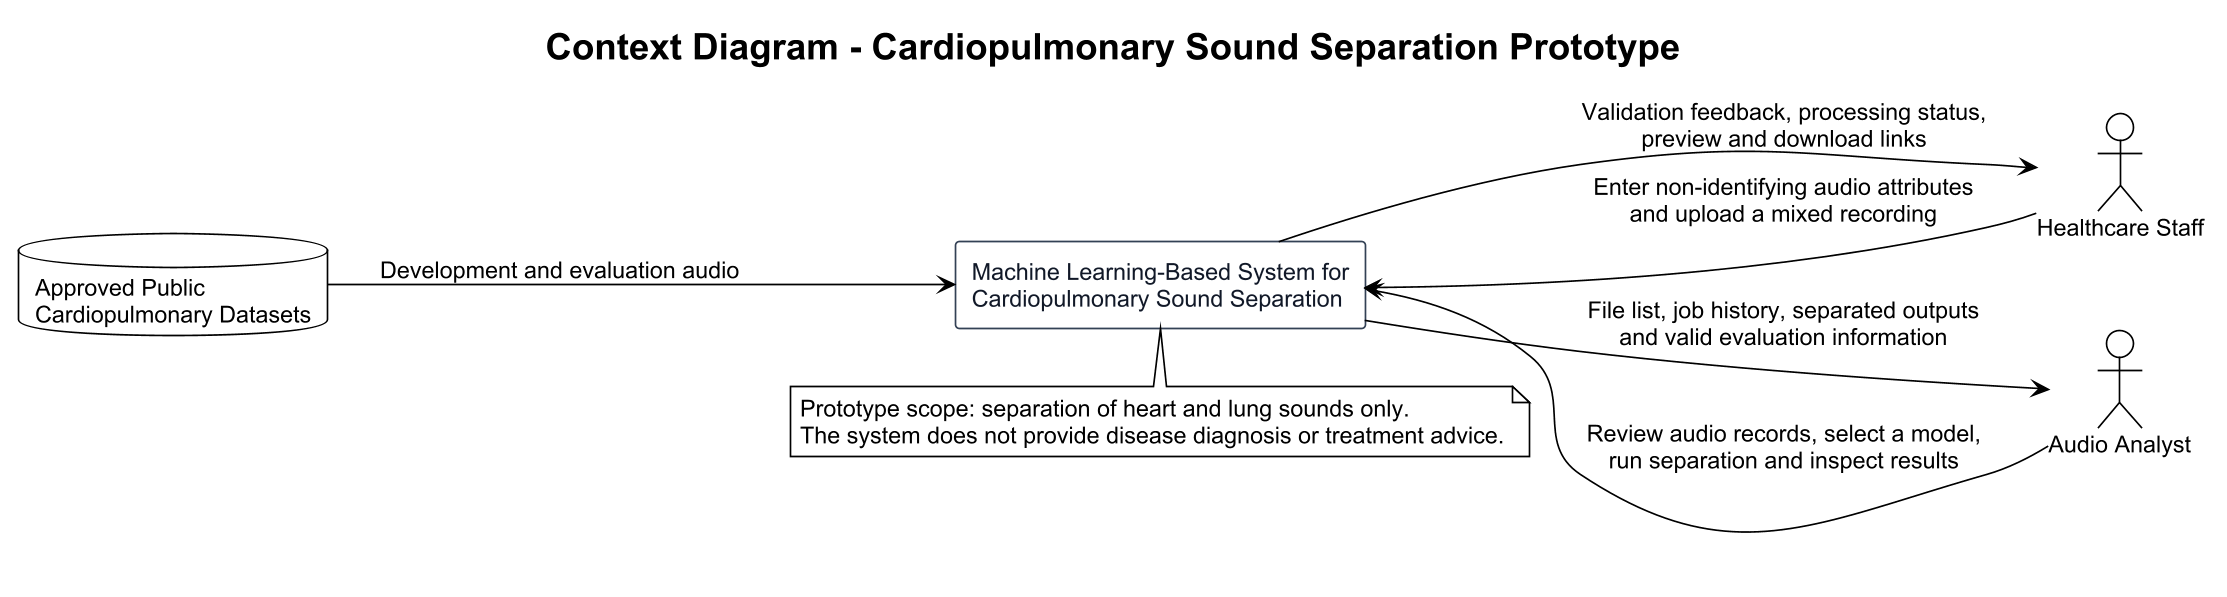

The diagram above was rendered by PlantUML. Its source (embedded in the PNG):
@startuml
!theme plain
title Context Diagram - Cardiopulmonary Sound Separation Prototype

left to right direction
skinparam dpi 160
skinparam shadowing false
skinparam defaultFontName Arial
skinparam defaultFontSize 14
skinparam actorStyle stickman
skinparam rectangle {
  BorderColor #334155
  BackgroundColor #F8FAFC
  FontColor #111827
}

actor "Healthcare Staff" as Staff
actor "Audio Analyst" as Analyst
database "Approved Public\nCardiopulmonary Datasets" as Dataset
rectangle "Machine Learning-Based System for\nCardiopulmonary Sound Separation" as System

Staff --> System : Enter non-identifying audio attributes\nand upload a mixed recording
System --> Staff : Validation feedback, processing status,\npreview and download links

Analyst --> System : Review audio records, select a model,\nrun separation and inspect results
System --> Analyst : File list, job history, separated outputs\nand valid evaluation information

Dataset --> System : Development and evaluation audio

note bottom of System
Prototype scope: separation of heart and lung sounds only.
The system does not provide disease diagnosis or treatment advice.
end note

@enduml